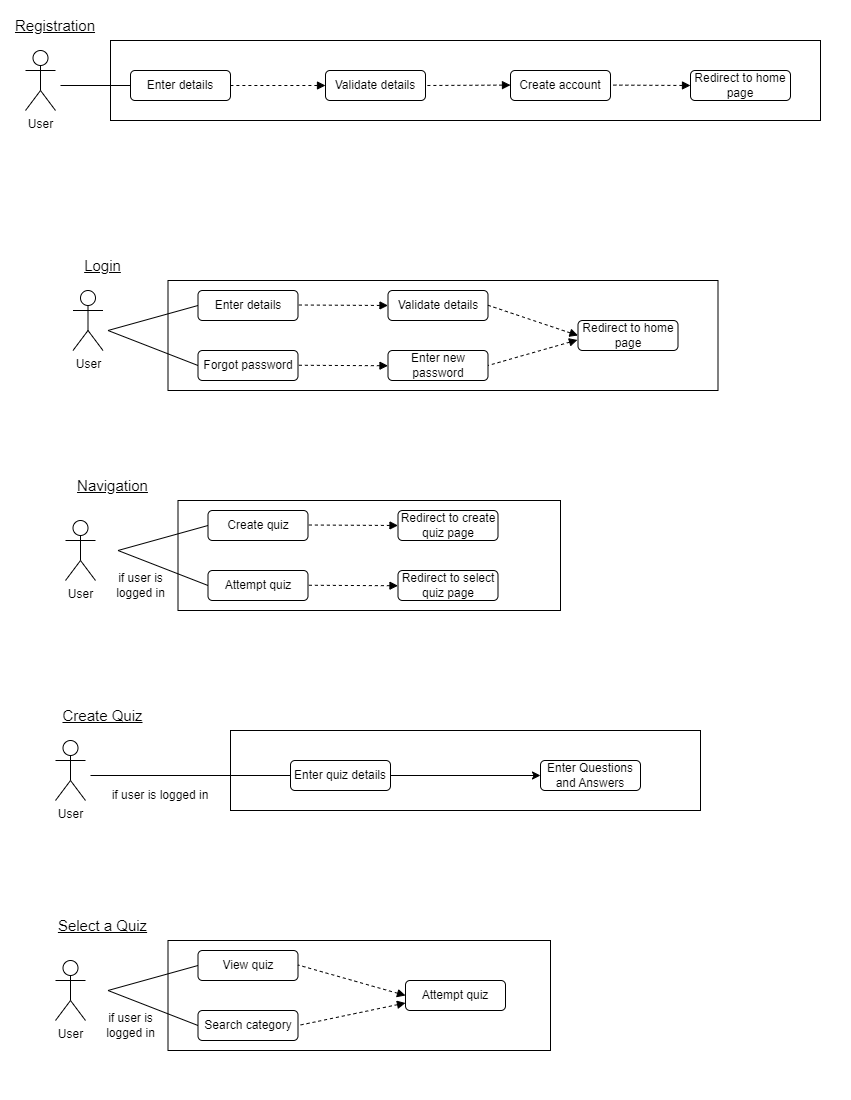

The diagram above was exported from draw.io. Its source (the exported page's mxGraphModel, read from the mxfile embedded in the PNG):
<mxGraphModel dx="1444" dy="736" grid="1" gridSize="10" guides="1" tooltips="1" connect="1" arrows="1" fold="1" page="1" pageScale="1" pageWidth="850" pageHeight="1100" math="0" shadow="0">
  <root>
    <mxCell id="0" />
    <mxCell id="1" parent="0" />
    <mxCell id="9pcyzpawB_Y5v6Z-VKsk-1" value="" style="rounded=0;whiteSpace=wrap;html=1;" vertex="1" parent="1">
      <mxGeometry x="110" y="40" width="710" height="80" as="geometry" />
    </mxCell>
    <mxCell id="9pcyzpawB_Y5v6Z-VKsk-2" value="User" style="shape=umlActor;verticalLabelPosition=bottom;verticalAlign=top;html=1;outlineConnect=0;" vertex="1" parent="1">
      <mxGeometry x="25" y="50" width="30" height="60" as="geometry" />
    </mxCell>
    <mxCell id="9pcyzpawB_Y5v6Z-VKsk-3" value="&lt;font size=&quot;1&quot; style=&quot;&quot;&gt;&lt;u style=&quot;font-size: 15px;&quot;&gt;Registration&lt;/u&gt;&lt;/font&gt;" style="text;html=1;strokeColor=none;fillColor=none;align=center;verticalAlign=middle;whiteSpace=wrap;rounded=0;" vertex="1" parent="1">
      <mxGeometry x="25" y="10" width="60" height="30" as="geometry" />
    </mxCell>
    <mxCell id="9pcyzpawB_Y5v6Z-VKsk-4" value="Enter details" style="rounded=1;whiteSpace=wrap;html=1;" vertex="1" parent="1">
      <mxGeometry x="130" y="70" width="100" height="30" as="geometry" />
    </mxCell>
    <mxCell id="9pcyzpawB_Y5v6Z-VKsk-5" value="Validate details" style="rounded=1;whiteSpace=wrap;html=1;" vertex="1" parent="1">
      <mxGeometry x="325" y="70" width="100" height="30" as="geometry" />
    </mxCell>
    <mxCell id="9pcyzpawB_Y5v6Z-VKsk-7" value="Create account" style="rounded=1;whiteSpace=wrap;html=1;" vertex="1" parent="1">
      <mxGeometry x="510" y="70" width="100" height="30" as="geometry" />
    </mxCell>
    <mxCell id="9pcyzpawB_Y5v6Z-VKsk-8" value="Redirect to home page" style="rounded=1;whiteSpace=wrap;html=1;" vertex="1" parent="1">
      <mxGeometry x="690" y="70" width="100" height="30" as="geometry" />
    </mxCell>
    <mxCell id="9pcyzpawB_Y5v6Z-VKsk-10" value="" style="endArrow=none;html=1;rounded=0;entryX=0;entryY=0.5;entryDx=0;entryDy=0;" edge="1" parent="1" target="9pcyzpawB_Y5v6Z-VKsk-4">
      <mxGeometry width="50" height="50" relative="1" as="geometry">
        <mxPoint x="60" y="85" as="sourcePoint" />
        <mxPoint x="170" y="130" as="targetPoint" />
      </mxGeometry>
    </mxCell>
    <mxCell id="9pcyzpawB_Y5v6Z-VKsk-11" value="" style="endArrow=none;dashed=1;html=1;rounded=0;startArrow=block;startFill=1;entryX=1;entryY=0.5;entryDx=0;entryDy=0;exitX=0;exitY=0.5;exitDx=0;exitDy=0;" edge="1" parent="1" source="9pcyzpawB_Y5v6Z-VKsk-5" target="9pcyzpawB_Y5v6Z-VKsk-4">
      <mxGeometry width="50" height="50" relative="1" as="geometry">
        <mxPoint x="400" y="180" as="sourcePoint" />
        <mxPoint x="450" y="130" as="targetPoint" />
      </mxGeometry>
    </mxCell>
    <mxCell id="9pcyzpawB_Y5v6Z-VKsk-12" value="" style="endArrow=none;dashed=1;html=1;rounded=0;startArrow=block;startFill=1;exitX=0;exitY=0.5;exitDx=0;exitDy=0;entryX=1;entryY=0.5;entryDx=0;entryDy=0;" edge="1" parent="1" target="9pcyzpawB_Y5v6Z-VKsk-5">
      <mxGeometry width="50" height="50" relative="1" as="geometry">
        <mxPoint x="510" y="84.58" as="sourcePoint" />
        <mxPoint x="430" y="85" as="targetPoint" />
      </mxGeometry>
    </mxCell>
    <mxCell id="9pcyzpawB_Y5v6Z-VKsk-13" value="" style="endArrow=none;dashed=1;html=1;rounded=0;startArrow=block;startFill=1;entryX=1;entryY=0.5;entryDx=0;entryDy=0;exitX=0;exitY=0.5;exitDx=0;exitDy=0;" edge="1" parent="1" source="9pcyzpawB_Y5v6Z-VKsk-8">
      <mxGeometry width="50" height="50" relative="1" as="geometry">
        <mxPoint x="705" y="84.58" as="sourcePoint" />
        <mxPoint x="610" y="84.58" as="targetPoint" />
      </mxGeometry>
    </mxCell>
    <mxCell id="9pcyzpawB_Y5v6Z-VKsk-79" value="" style="rounded=0;whiteSpace=wrap;html=1;" vertex="1" parent="1">
      <mxGeometry x="230" y="730" width="470" height="80" as="geometry" />
    </mxCell>
    <mxCell id="9pcyzpawB_Y5v6Z-VKsk-80" value="User" style="shape=umlActor;verticalLabelPosition=bottom;verticalAlign=top;html=1;outlineConnect=0;" vertex="1" parent="1">
      <mxGeometry x="55" y="740" width="30" height="60" as="geometry" />
    </mxCell>
    <mxCell id="9pcyzpawB_Y5v6Z-VKsk-81" value="&lt;font size=&quot;1&quot; style=&quot;&quot;&gt;&lt;u style=&quot;font-size: 15px;&quot;&gt;Create Quiz&lt;/u&gt;&lt;/font&gt;" style="text;html=1;strokeColor=none;fillColor=none;align=center;verticalAlign=middle;whiteSpace=wrap;rounded=0;" vertex="1" parent="1">
      <mxGeometry x="55" y="700" width="95" height="30" as="geometry" />
    </mxCell>
    <mxCell id="9pcyzpawB_Y5v6Z-VKsk-82" value="Enter quiz details" style="rounded=1;whiteSpace=wrap;html=1;" vertex="1" parent="1">
      <mxGeometry x="290" y="760" width="100" height="30" as="geometry" />
    </mxCell>
    <mxCell id="9pcyzpawB_Y5v6Z-VKsk-83" value="Enter Questions and Answers" style="rounded=1;whiteSpace=wrap;html=1;" vertex="1" parent="1">
      <mxGeometry x="540" y="760" width="100" height="30" as="geometry" />
    </mxCell>
    <mxCell id="9pcyzpawB_Y5v6Z-VKsk-86" value="" style="endArrow=none;html=1;rounded=0;entryX=0;entryY=0.5;entryDx=0;entryDy=0;" edge="1" parent="1" target="9pcyzpawB_Y5v6Z-VKsk-82">
      <mxGeometry width="50" height="50" relative="1" as="geometry">
        <mxPoint x="90" y="775" as="sourcePoint" />
        <mxPoint x="200" y="820" as="targetPoint" />
      </mxGeometry>
    </mxCell>
    <mxCell id="9pcyzpawB_Y5v6Z-VKsk-90" value="" style="endArrow=classic;html=1;rounded=0;entryX=0;entryY=0.5;entryDx=0;entryDy=0;" edge="1" parent="1" target="9pcyzpawB_Y5v6Z-VKsk-83">
      <mxGeometry width="50" height="50" relative="1" as="geometry">
        <mxPoint x="390" y="775" as="sourcePoint" />
        <mxPoint x="400" y="720" as="targetPoint" />
      </mxGeometry>
    </mxCell>
    <mxCell id="9pcyzpawB_Y5v6Z-VKsk-91" value="if user is logged in" style="text;html=1;strokeColor=none;fillColor=none;align=center;verticalAlign=middle;whiteSpace=wrap;rounded=0;" vertex="1" parent="1">
      <mxGeometry x="110" y="780" width="100" height="30" as="geometry" />
    </mxCell>
    <mxCell id="9pcyzpawB_Y5v6Z-VKsk-100" value="" style="rounded=0;whiteSpace=wrap;html=1;" vertex="1" parent="1">
      <mxGeometry x="167.5" y="280" width="550" height="110" as="geometry" />
    </mxCell>
    <mxCell id="9pcyzpawB_Y5v6Z-VKsk-101" value="User" style="shape=umlActor;verticalLabelPosition=bottom;verticalAlign=top;html=1;outlineConnect=0;" vertex="1" parent="1">
      <mxGeometry x="72.5" y="290" width="30" height="60" as="geometry" />
    </mxCell>
    <mxCell id="9pcyzpawB_Y5v6Z-VKsk-102" value="&lt;font size=&quot;1&quot; style=&quot;&quot;&gt;&lt;u style=&quot;font-size: 15px;&quot;&gt;Login&lt;/u&gt;&lt;/font&gt;" style="text;html=1;strokeColor=none;fillColor=none;align=center;verticalAlign=middle;whiteSpace=wrap;rounded=0;" vertex="1" parent="1">
      <mxGeometry x="55" y="250" width="95" height="30" as="geometry" />
    </mxCell>
    <mxCell id="9pcyzpawB_Y5v6Z-VKsk-103" value="Enter details" style="rounded=1;whiteSpace=wrap;html=1;" vertex="1" parent="1">
      <mxGeometry x="197.5" y="290" width="100" height="30" as="geometry" />
    </mxCell>
    <mxCell id="9pcyzpawB_Y5v6Z-VKsk-105" value="" style="endArrow=none;html=1;rounded=0;entryX=0;entryY=0.5;entryDx=0;entryDy=0;" edge="1" parent="1" target="9pcyzpawB_Y5v6Z-VKsk-103">
      <mxGeometry width="50" height="50" relative="1" as="geometry">
        <mxPoint x="107.5" y="330" as="sourcePoint" />
        <mxPoint x="217.5" y="370" as="targetPoint" />
      </mxGeometry>
    </mxCell>
    <mxCell id="9pcyzpawB_Y5v6Z-VKsk-109" value="" style="endArrow=none;html=1;rounded=0;entryX=0;entryY=0.5;entryDx=0;entryDy=0;" edge="1" parent="1" target="9pcyzpawB_Y5v6Z-VKsk-110">
      <mxGeometry width="50" height="50" relative="1" as="geometry">
        <mxPoint x="107.5" y="330" as="sourcePoint" />
        <mxPoint x="327.5" y="360" as="targetPoint" />
      </mxGeometry>
    </mxCell>
    <mxCell id="9pcyzpawB_Y5v6Z-VKsk-110" value="Forgot password" style="rounded=1;whiteSpace=wrap;html=1;" vertex="1" parent="1">
      <mxGeometry x="197.5" y="350" width="100" height="30" as="geometry" />
    </mxCell>
    <mxCell id="9pcyzpawB_Y5v6Z-VKsk-111" value="Validate details" style="rounded=1;whiteSpace=wrap;html=1;" vertex="1" parent="1">
      <mxGeometry x="387.5" y="290" width="100" height="30" as="geometry" />
    </mxCell>
    <mxCell id="9pcyzpawB_Y5v6Z-VKsk-112" value="Redirect to home page" style="rounded=1;whiteSpace=wrap;html=1;" vertex="1" parent="1">
      <mxGeometry x="577.5" y="320" width="100" height="30" as="geometry" />
    </mxCell>
    <mxCell id="9pcyzpawB_Y5v6Z-VKsk-114" value="Enter new password" style="rounded=1;whiteSpace=wrap;html=1;" vertex="1" parent="1">
      <mxGeometry x="387.5" y="350" width="100" height="30" as="geometry" />
    </mxCell>
    <mxCell id="9pcyzpawB_Y5v6Z-VKsk-115" value="" style="endArrow=none;dashed=1;html=1;rounded=0;startArrow=block;startFill=1;entryX=1;entryY=0.5;entryDx=0;entryDy=0;exitX=0;exitY=0.5;exitDx=0;exitDy=0;" edge="1" parent="1" source="9pcyzpawB_Y5v6Z-VKsk-111">
      <mxGeometry width="50" height="50" relative="1" as="geometry">
        <mxPoint x="392.5" y="304.5" as="sourcePoint" />
        <mxPoint x="297.5" y="304.5" as="targetPoint" />
      </mxGeometry>
    </mxCell>
    <mxCell id="9pcyzpawB_Y5v6Z-VKsk-116" value="" style="endArrow=none;dashed=1;html=1;rounded=0;startArrow=block;startFill=1;entryX=1;entryY=0.5;entryDx=0;entryDy=0;exitX=0;exitY=0.5;exitDx=0;exitDy=0;" edge="1" parent="1">
      <mxGeometry width="50" height="50" relative="1" as="geometry">
        <mxPoint x="387.5" y="365.25" as="sourcePoint" />
        <mxPoint x="297.5" y="364.75" as="targetPoint" />
      </mxGeometry>
    </mxCell>
    <mxCell id="9pcyzpawB_Y5v6Z-VKsk-117" value="" style="endArrow=none;dashed=1;html=1;rounded=0;startArrow=block;startFill=1;entryX=1;entryY=0.5;entryDx=0;entryDy=0;exitX=0;exitY=0.5;exitDx=0;exitDy=0;" edge="1" parent="1" source="9pcyzpawB_Y5v6Z-VKsk-112">
      <mxGeometry width="50" height="50" relative="1" as="geometry">
        <mxPoint x="577.5" y="305.25" as="sourcePoint" />
        <mxPoint x="487.5" y="304.75" as="targetPoint" />
      </mxGeometry>
    </mxCell>
    <mxCell id="9pcyzpawB_Y5v6Z-VKsk-118" value="" style="endArrow=none;dashed=1;html=1;rounded=0;startArrow=block;startFill=1;entryX=1;entryY=0.5;entryDx=0;entryDy=0;exitX=-0.005;exitY=0.648;exitDx=0;exitDy=0;exitPerimeter=0;" edge="1" parent="1" source="9pcyzpawB_Y5v6Z-VKsk-112" target="9pcyzpawB_Y5v6Z-VKsk-114">
      <mxGeometry width="50" height="50" relative="1" as="geometry">
        <mxPoint x="587.5" y="345" as="sourcePoint" />
        <mxPoint x="497.5" y="314.75" as="targetPoint" />
      </mxGeometry>
    </mxCell>
    <mxCell id="9pcyzpawB_Y5v6Z-VKsk-119" value="" style="rounded=0;whiteSpace=wrap;html=1;" vertex="1" parent="1">
      <mxGeometry x="177.5" y="500" width="382.5" height="110" as="geometry" />
    </mxCell>
    <mxCell id="9pcyzpawB_Y5v6Z-VKsk-120" value="User" style="shape=umlActor;verticalLabelPosition=bottom;verticalAlign=top;html=1;outlineConnect=0;" vertex="1" parent="1">
      <mxGeometry x="65" y="520" width="30" height="60" as="geometry" />
    </mxCell>
    <mxCell id="9pcyzpawB_Y5v6Z-VKsk-121" value="&lt;font size=&quot;1&quot; style=&quot;&quot;&gt;&lt;u style=&quot;font-size: 15px;&quot;&gt;Navigation&lt;/u&gt;&lt;/font&gt;" style="text;html=1;strokeColor=none;fillColor=none;align=center;verticalAlign=middle;whiteSpace=wrap;rounded=0;" vertex="1" parent="1">
      <mxGeometry x="65" y="470" width="95" height="30" as="geometry" />
    </mxCell>
    <mxCell id="9pcyzpawB_Y5v6Z-VKsk-122" value="Create quiz" style="rounded=1;whiteSpace=wrap;html=1;" vertex="1" parent="1">
      <mxGeometry x="207.5" y="510" width="100" height="30" as="geometry" />
    </mxCell>
    <mxCell id="9pcyzpawB_Y5v6Z-VKsk-123" value="" style="endArrow=none;html=1;rounded=0;entryX=0;entryY=0.5;entryDx=0;entryDy=0;" edge="1" parent="1" target="9pcyzpawB_Y5v6Z-VKsk-122">
      <mxGeometry width="50" height="50" relative="1" as="geometry">
        <mxPoint x="117.5" y="550" as="sourcePoint" />
        <mxPoint x="227.5" y="590" as="targetPoint" />
      </mxGeometry>
    </mxCell>
    <mxCell id="9pcyzpawB_Y5v6Z-VKsk-124" value="" style="endArrow=none;html=1;rounded=0;entryX=0;entryY=0.5;entryDx=0;entryDy=0;" edge="1" parent="1" target="9pcyzpawB_Y5v6Z-VKsk-125">
      <mxGeometry width="50" height="50" relative="1" as="geometry">
        <mxPoint x="117.5" y="550" as="sourcePoint" />
        <mxPoint x="337.5" y="580" as="targetPoint" />
      </mxGeometry>
    </mxCell>
    <mxCell id="9pcyzpawB_Y5v6Z-VKsk-125" value="Attempt quiz" style="rounded=1;whiteSpace=wrap;html=1;" vertex="1" parent="1">
      <mxGeometry x="207.5" y="570" width="100" height="30" as="geometry" />
    </mxCell>
    <mxCell id="9pcyzpawB_Y5v6Z-VKsk-126" value="Redirect to create quiz page" style="rounded=1;whiteSpace=wrap;html=1;" vertex="1" parent="1">
      <mxGeometry x="397.5" y="510" width="100" height="30" as="geometry" />
    </mxCell>
    <mxCell id="9pcyzpawB_Y5v6Z-VKsk-128" value="Redirect to select quiz page" style="rounded=1;whiteSpace=wrap;html=1;" vertex="1" parent="1">
      <mxGeometry x="397.5" y="570" width="100" height="30" as="geometry" />
    </mxCell>
    <mxCell id="9pcyzpawB_Y5v6Z-VKsk-129" value="" style="endArrow=none;dashed=1;html=1;rounded=0;startArrow=block;startFill=1;entryX=1;entryY=0.5;entryDx=0;entryDy=0;exitX=0;exitY=0.5;exitDx=0;exitDy=0;" edge="1" parent="1" source="9pcyzpawB_Y5v6Z-VKsk-126">
      <mxGeometry width="50" height="50" relative="1" as="geometry">
        <mxPoint x="402.5" y="524.5" as="sourcePoint" />
        <mxPoint x="307.5" y="524.5" as="targetPoint" />
      </mxGeometry>
    </mxCell>
    <mxCell id="9pcyzpawB_Y5v6Z-VKsk-130" value="" style="endArrow=none;dashed=1;html=1;rounded=0;startArrow=block;startFill=1;entryX=1;entryY=0.5;entryDx=0;entryDy=0;exitX=0;exitY=0.5;exitDx=0;exitDy=0;" edge="1" parent="1">
      <mxGeometry width="50" height="50" relative="1" as="geometry">
        <mxPoint x="397.5" y="585.25" as="sourcePoint" />
        <mxPoint x="307.5" y="584.75" as="targetPoint" />
      </mxGeometry>
    </mxCell>
    <mxCell id="9pcyzpawB_Y5v6Z-VKsk-133" value="if user is logged in" style="text;html=1;strokeColor=none;fillColor=none;align=center;verticalAlign=middle;whiteSpace=wrap;rounded=0;" vertex="1" parent="1">
      <mxGeometry x="112.5" y="570" width="55" height="30" as="geometry" />
    </mxCell>
    <mxCell id="9pcyzpawB_Y5v6Z-VKsk-134" value="" style="rounded=0;whiteSpace=wrap;html=1;" vertex="1" parent="1">
      <mxGeometry x="167.5" y="940" width="382.5" height="110" as="geometry" />
    </mxCell>
    <mxCell id="9pcyzpawB_Y5v6Z-VKsk-135" value="User" style="shape=umlActor;verticalLabelPosition=bottom;verticalAlign=top;html=1;outlineConnect=0;" vertex="1" parent="1">
      <mxGeometry x="55" y="960" width="30" height="60" as="geometry" />
    </mxCell>
    <mxCell id="9pcyzpawB_Y5v6Z-VKsk-136" value="&lt;font size=&quot;1&quot; style=&quot;&quot;&gt;&lt;u style=&quot;font-size: 15px;&quot;&gt;Select a Quiz&lt;/u&gt;&lt;/font&gt;" style="text;html=1;strokeColor=none;fillColor=none;align=center;verticalAlign=middle;whiteSpace=wrap;rounded=0;" vertex="1" parent="1">
      <mxGeometry x="55" y="910" width="95" height="30" as="geometry" />
    </mxCell>
    <mxCell id="9pcyzpawB_Y5v6Z-VKsk-137" value="View quiz" style="rounded=1;whiteSpace=wrap;html=1;" vertex="1" parent="1">
      <mxGeometry x="197.5" y="950" width="100" height="30" as="geometry" />
    </mxCell>
    <mxCell id="9pcyzpawB_Y5v6Z-VKsk-138" value="" style="endArrow=none;html=1;rounded=0;entryX=0;entryY=0.5;entryDx=0;entryDy=0;" edge="1" parent="1" target="9pcyzpawB_Y5v6Z-VKsk-137">
      <mxGeometry width="50" height="50" relative="1" as="geometry">
        <mxPoint x="107.5" y="990" as="sourcePoint" />
        <mxPoint x="217.5" y="1030" as="targetPoint" />
      </mxGeometry>
    </mxCell>
    <mxCell id="9pcyzpawB_Y5v6Z-VKsk-139" value="" style="endArrow=none;html=1;rounded=0;entryX=0;entryY=0.5;entryDx=0;entryDy=0;" edge="1" parent="1" target="9pcyzpawB_Y5v6Z-VKsk-140">
      <mxGeometry width="50" height="50" relative="1" as="geometry">
        <mxPoint x="107.5" y="990" as="sourcePoint" />
        <mxPoint x="327.5" y="1020" as="targetPoint" />
      </mxGeometry>
    </mxCell>
    <mxCell id="9pcyzpawB_Y5v6Z-VKsk-140" value="Search category" style="rounded=1;whiteSpace=wrap;html=1;" vertex="1" parent="1">
      <mxGeometry x="197.5" y="1010" width="100" height="30" as="geometry" />
    </mxCell>
    <mxCell id="9pcyzpawB_Y5v6Z-VKsk-142" value="Attempt quiz" style="rounded=1;whiteSpace=wrap;html=1;" vertex="1" parent="1">
      <mxGeometry x="405" y="980" width="100" height="30" as="geometry" />
    </mxCell>
    <mxCell id="9pcyzpawB_Y5v6Z-VKsk-143" value="" style="endArrow=none;dashed=1;html=1;rounded=0;startArrow=block;startFill=1;entryX=1;entryY=0.5;entryDx=0;entryDy=0;exitX=0;exitY=0.5;exitDx=0;exitDy=0;" edge="1" parent="1" source="9pcyzpawB_Y5v6Z-VKsk-142">
      <mxGeometry width="50" height="50" relative="1" as="geometry">
        <mxPoint x="387.5" y="965" as="sourcePoint" />
        <mxPoint x="297.5" y="964.5" as="targetPoint" />
      </mxGeometry>
    </mxCell>
    <mxCell id="9pcyzpawB_Y5v6Z-VKsk-145" value="if user is logged in" style="text;html=1;strokeColor=none;fillColor=none;align=center;verticalAlign=middle;whiteSpace=wrap;rounded=0;" vertex="1" parent="1">
      <mxGeometry x="102.5" y="1010" width="55" height="30" as="geometry" />
    </mxCell>
    <mxCell id="9pcyzpawB_Y5v6Z-VKsk-146" value="" style="endArrow=none;dashed=1;html=1;rounded=0;startArrow=block;startFill=1;entryX=1;entryY=0.5;entryDx=0;entryDy=0;exitX=0;exitY=0.75;exitDx=0;exitDy=0;" edge="1" parent="1" source="9pcyzpawB_Y5v6Z-VKsk-142" target="9pcyzpawB_Y5v6Z-VKsk-140">
      <mxGeometry width="50" height="50" relative="1" as="geometry">
        <mxPoint x="400" y="1000" as="sourcePoint" />
        <mxPoint x="307.5" y="974.5" as="targetPoint" />
      </mxGeometry>
    </mxCell>
  </root>
</mxGraphModel>